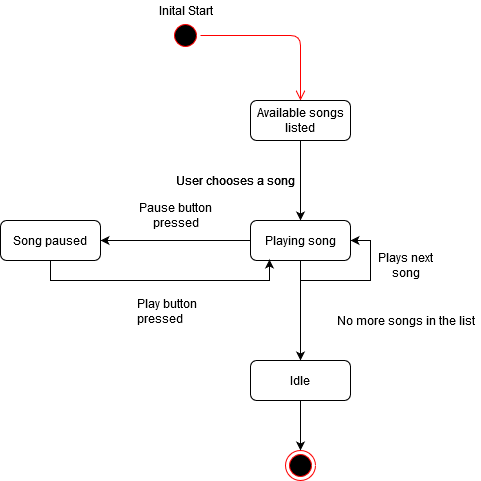

The diagram above was exported from draw.io. Its source (the exported page's mxGraphModel, read from the mxfile embedded in the PNG):
<mxGraphModel dx="1422" dy="769" grid="1" gridSize="10" guides="1" tooltips="1" connect="1" arrows="1" fold="1" page="1" pageScale="1" pageWidth="850" pageHeight="1100" math="0" shadow="0">
  <root>
    <mxCell id="0" />
    <mxCell id="1" parent="0" />
    <mxCell id="SxPQN3mFwfRNd6VdNmaN-1" value="" style="ellipse;html=1;shape=startState;fillColor=#000000;strokeColor=#ff0000;" vertex="1" parent="1">
      <mxGeometry x="280" y="210" width="30" height="30" as="geometry" />
    </mxCell>
    <mxCell id="SxPQN3mFwfRNd6VdNmaN-2" value="" style="edgeStyle=orthogonalEdgeStyle;html=1;verticalAlign=bottom;endArrow=open;endSize=8;strokeColor=#ff0000;" edge="1" source="SxPQN3mFwfRNd6VdNmaN-1" parent="1">
      <mxGeometry relative="1" as="geometry">
        <mxPoint x="410" y="290" as="targetPoint" />
      </mxGeometry>
    </mxCell>
    <mxCell id="SxPQN3mFwfRNd6VdNmaN-13" style="edgeStyle=orthogonalEdgeStyle;rounded=0;orthogonalLoop=1;jettySize=auto;html=1;exitX=0.5;exitY=1;exitDx=0;exitDy=0;" edge="1" parent="1" source="SxPQN3mFwfRNd6VdNmaN-9" target="SxPQN3mFwfRNd6VdNmaN-12">
      <mxGeometry relative="1" as="geometry" />
    </mxCell>
    <mxCell id="SxPQN3mFwfRNd6VdNmaN-9" value="Available songs listed" style="shape=rect;rounded=1;html=1;whiteSpace=wrap;align=center;" vertex="1" parent="1">
      <mxGeometry x="360" y="290" width="100" height="40" as="geometry" />
    </mxCell>
    <mxCell id="SxPQN3mFwfRNd6VdNmaN-10" value="&lt;div&gt;Inital Start&lt;/div&gt;" style="text;html=1;align=center;verticalAlign=middle;resizable=0;points=[];autosize=1;" vertex="1" parent="1">
      <mxGeometry x="260" y="190" width="70" height="20" as="geometry" />
    </mxCell>
    <mxCell id="SxPQN3mFwfRNd6VdNmaN-18" style="edgeStyle=orthogonalEdgeStyle;rounded=0;orthogonalLoop=1;jettySize=auto;html=1;exitX=0;exitY=0.5;exitDx=0;exitDy=0;entryX=1;entryY=0.5;entryDx=0;entryDy=0;" edge="1" parent="1" source="SxPQN3mFwfRNd6VdNmaN-12" target="SxPQN3mFwfRNd6VdNmaN-15">
      <mxGeometry relative="1" as="geometry" />
    </mxCell>
    <mxCell id="SxPQN3mFwfRNd6VdNmaN-27" style="edgeStyle=orthogonalEdgeStyle;rounded=0;orthogonalLoop=1;jettySize=auto;html=1;exitX=0.5;exitY=1;exitDx=0;exitDy=0;entryX=1;entryY=0.5;entryDx=0;entryDy=0;" edge="1" parent="1" source="SxPQN3mFwfRNd6VdNmaN-12" target="SxPQN3mFwfRNd6VdNmaN-12">
      <mxGeometry relative="1" as="geometry">
        <mxPoint x="480" y="510" as="targetPoint" />
      </mxGeometry>
    </mxCell>
    <mxCell id="SxPQN3mFwfRNd6VdNmaN-28" style="edgeStyle=orthogonalEdgeStyle;rounded=0;orthogonalLoop=1;jettySize=auto;html=1;exitX=0.5;exitY=1;exitDx=0;exitDy=0;" edge="1" parent="1" source="SxPQN3mFwfRNd6VdNmaN-12" target="SxPQN3mFwfRNd6VdNmaN-26">
      <mxGeometry relative="1" as="geometry" />
    </mxCell>
    <mxCell id="SxPQN3mFwfRNd6VdNmaN-12" value="&lt;div&gt;Playing song&lt;/div&gt;" style="shape=rect;rounded=1;html=1;whiteSpace=wrap;align=center;" vertex="1" parent="1">
      <mxGeometry x="360" y="410" width="100" height="40" as="geometry" />
    </mxCell>
    <mxCell id="SxPQN3mFwfRNd6VdNmaN-14" value="&lt;div&gt;User chooses a song&lt;/div&gt;" style="text;html=1;align=center;verticalAlign=middle;resizable=0;points=[];autosize=1;" vertex="1" parent="1">
      <mxGeometry x="280" y="360" width="130" height="20" as="geometry" />
    </mxCell>
    <mxCell id="SxPQN3mFwfRNd6VdNmaN-25" style="edgeStyle=orthogonalEdgeStyle;rounded=0;orthogonalLoop=1;jettySize=auto;html=1;exitX=0.5;exitY=1;exitDx=0;exitDy=0;entryX=0.19;entryY=0.975;entryDx=0;entryDy=0;entryPerimeter=0;" edge="1" parent="1" source="SxPQN3mFwfRNd6VdNmaN-15" target="SxPQN3mFwfRNd6VdNmaN-12">
      <mxGeometry relative="1" as="geometry" />
    </mxCell>
    <mxCell id="SxPQN3mFwfRNd6VdNmaN-15" value="&lt;div&gt;Song paused&lt;/div&gt;" style="shape=rect;rounded=1;html=1;whiteSpace=wrap;align=center;" vertex="1" parent="1">
      <mxGeometry x="110" y="410" width="100" height="40" as="geometry" />
    </mxCell>
    <mxCell id="SxPQN3mFwfRNd6VdNmaN-17" value="&lt;div&gt;User chooses a song&lt;/div&gt;" style="text;html=1;align=center;verticalAlign=middle;resizable=0;points=[];autosize=1;" vertex="1" parent="1">
      <mxGeometry x="280" y="360" width="130" height="20" as="geometry" />
    </mxCell>
    <mxCell id="SxPQN3mFwfRNd6VdNmaN-20" value="&lt;div&gt;Pause button &lt;br&gt;&lt;/div&gt;&lt;div&gt;pressed&lt;/div&gt;" style="text;html=1;align=center;verticalAlign=middle;resizable=0;points=[];autosize=1;" vertex="1" parent="1">
      <mxGeometry x="240" y="390" width="90" height="30" as="geometry" />
    </mxCell>
    <mxCell id="SxPQN3mFwfRNd6VdNmaN-24" value="&lt;div&gt;Play button &lt;br&gt;&lt;/div&gt;&lt;div&gt;pressed&lt;/div&gt;" style="text;whiteSpace=wrap;html=1;" vertex="1" parent="1">
      <mxGeometry x="245" y="480" width="100" height="40" as="geometry" />
    </mxCell>
    <mxCell id="SxPQN3mFwfRNd6VdNmaN-32" style="edgeStyle=orthogonalEdgeStyle;rounded=0;orthogonalLoop=1;jettySize=auto;html=1;exitX=0.5;exitY=1;exitDx=0;exitDy=0;entryX=0.5;entryY=0;entryDx=0;entryDy=0;" edge="1" parent="1" source="SxPQN3mFwfRNd6VdNmaN-26" target="SxPQN3mFwfRNd6VdNmaN-31">
      <mxGeometry relative="1" as="geometry" />
    </mxCell>
    <mxCell id="SxPQN3mFwfRNd6VdNmaN-26" value="&lt;div&gt;Idle&lt;/div&gt;" style="shape=rect;rounded=1;html=1;whiteSpace=wrap;align=center;" vertex="1" parent="1">
      <mxGeometry x="360" y="550" width="100" height="40" as="geometry" />
    </mxCell>
    <mxCell id="SxPQN3mFwfRNd6VdNmaN-29" value="&lt;div&gt;Plays next&lt;/div&gt;&lt;div&gt;song&lt;/div&gt;" style="text;html=1;align=center;verticalAlign=middle;resizable=0;points=[];autosize=1;" vertex="1" parent="1">
      <mxGeometry x="480" y="440" width="70" height="30" as="geometry" />
    </mxCell>
    <mxCell id="SxPQN3mFwfRNd6VdNmaN-30" value="No more songs in the list" style="text;html=1;align=center;verticalAlign=middle;resizable=0;points=[];autosize=1;" vertex="1" parent="1">
      <mxGeometry x="440" y="500" width="150" height="20" as="geometry" />
    </mxCell>
    <mxCell id="SxPQN3mFwfRNd6VdNmaN-31" value="" style="ellipse;html=1;shape=endState;fillColor=#000000;strokeColor=#ff0000;" vertex="1" parent="1">
      <mxGeometry x="395" y="640" width="30" height="30" as="geometry" />
    </mxCell>
  </root>
</mxGraphModel>